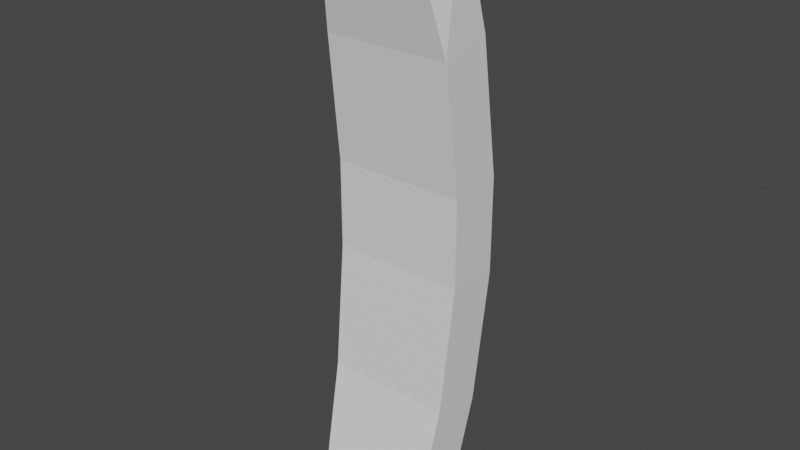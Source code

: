 # Source: barrelMeshForParticle_1.blend  (saved by Blender 3.6.11; exported with 4.5.12 LTS)
import bpy
from mathutils import Matrix  # noqa: F401  (used for matrix-valued properties, if any)

bpy.ops.wm.read_factory_settings(use_empty=True)
scene = bpy.context.scene
scene.name = 'Scene'

# ---- collections
col_collection = bpy.data.collections.new('Collection'); scene.collection.children.link(col_collection)

# ---- world
world_world = bpy.data.worlds.new('World'); scene.world = world_world
world_world.use_nodes = True; world_world.node_tree.nodes.clear()
_N = world_world.node_tree.nodes; _L = world_world.node_tree.links
n0 = _N.new('ShaderNodeOutputWorld'); n0.name = 'World Output'; n0.location = (300, 300)
n1 = _N.new('ShaderNodeBackground'); n1.name = 'Background'; n1.location = (10, 300)
n1.inputs[0].default_value = (0.05088, 0.05088, 0.05088, 1.0)
_L.new(n1.outputs[0], n0.inputs[0])
n0.is_active_output = True
world_world.color = (0.05088, 0.05088, 0.05088)
world_world.use_sun_shadow = False
world_world.sun_shadow_jitter_overblur = 0.0

# ---- meshes
me_cylinder_001 = bpy.data.meshes.new('Cylinder.001')
me_cylinder_001.from_pydata([(-0.2045, -0.2154, -0.8104), (-0.1611, -0.2187, 1.138), (0.1857, -0.2146, -0.8104), (0.1423, -0.218, 1.138), (-0.2348, 0.1052, 0.3092), (0.2145, 0.1061, 0.3092), (0.2038, 0.05196, 0.7555), (0.2041, 0.05357, -0.4596), (-0.2242, 0.05266, -0.4596), (-0.2348, 0.1052, -0.01301), (-0.2239, 0.05106, 0.7555), (0.2145, 0.1061, -0.01301), (-0.2049, -0.0432, -0.8616), (0.1853, -0.04238, -0.8616), (0.1853, -0.04238, 1.138), (-0.2049, -0.0432, 1.138), (0.2046, -0.1213, -0.4213), (0.2043, -0.1227, 0.716), (0.2149, -0.0717, 0.296), (-0.2343, -0.07265, 0.296), (0.2149, -0.07173, -0.0001777), (-0.2234, -0.1236, 0.716), (-0.2343, -0.07268, -0.0001777), (-0.2237, -0.1222, -0.4213)], [], [(19, 21, 10, 4), (9, 4, 5, 11), (14, 3, 17, 6), (10, 21, 1, 15), (10, 15, 14, 6), (17, 18, 5, 6), (12, 8, 7, 13), (5, 18, 20, 11), (2, 0, 12, 13), (22, 20, 18, 19), (0, 2, 16, 23), (21, 17, 3, 1), (7, 16, 2, 13), (21, 19, 18, 17), (11, 20, 16, 7), (22, 23, 16, 20), (10, 6, 5, 4), (9, 11, 7, 8), (15, 1, 3, 14), (9, 22, 19, 4), (23, 22, 9, 8), (12, 0, 23, 8)])
_uv = me_cylinder_001.uv_layers.new(name='UVMap')
_uv.uv.foreach_set('vector', [1.0, 0.7874, 1.0, 0.8962, 1.0, 0.8962, 1.0, 0.7874, 1.0, 0.7174, 1.0, 0.7874, 0.9375, 0.7874, 0.9375, 0.7174, 0.9375, 1.0, 0.3214, 0.4224, 0.9375, 0.8962, 0.9375, 0.8962, 1.0, 0.8962, 1.0, 0.8962, 1.0, 1.0, 1.0, 1.0, 1.0, 0.8962, 1.0, 1.0, 0.9375, 1.0, 0.9375, 0.8962, 0.9375, 0.8962, 0.9375, 0.7874, 0.9375, 0.7874, 0.9375, 0.8962, 1.0, 0.5, 1.0, 0.6087, 0.9375, 0.6087, 0.9375, 0.5, 0.9375, 0.7874, 0.9375, 0.7874, 0.9375, 0.7174, 0.9375, 0.7174, 0.8214, 0.4224, 0.75, 0.4366, 0.75, 0.49, 0.8418, 0.4717, 1.0, 0.7174, 0.9375, 0.7174, 0.9375, 0.7874, 1.0, 0.7874, 1.0, 0.5, 0.9375, 0.5, 0.9375, 0.6087, 1.0, 0.6087, 1.0, 0.8962, 0.9375, 0.8962, 0.9375, 1.0, 1.0, 1.0, 0.9375, 0.6087, 0.9375, 0.6087, 0.9375, 0.5, 0.8418, 0.4717, 1.0, 0.8962, 1.0, 0.7874, 0.9375, 0.7874, 0.9375, 0.8962, 0.9375, 0.7174, 0.9375, 0.7174, 0.9375, 0.6087, 0.9375, 0.6087, 1.0, 0.7174, 1.0, 0.6087, 0.9375, 0.6087, 0.9375, 0.7174, 1.0, 0.8962, 0.9375, 0.8962, 0.9375, 0.7874, 1.0, 0.7874, 1.0, 0.7174, 0.9375, 0.7174, 0.9375, 0.6087, 1.0, 0.6087, 1.0, 1.0, 0.25, 0.4366, 0.3214, 0.4224, 0.9375, 1.0, 1.0, 0.7174, 1.0, 0.7174, 1.0, 0.7874, 1.0, 0.7874, 1.0, 0.6087, 1.0, 0.7174, 1.0, 0.7174, 1.0, 0.6087, 0.75, 0.49, 0.75, 0.4366, 1.0, 0.6087, 1.0, 0.6087])
me_cylinder_001.update()

# ---- objects
ob_wood = bpy.data.objects.new('wood', me_cylinder_001)

# ---- transforms, parenting, visibility, modifiers, constraints
ob_wood.location = (0.0, 0.0, 0.0)

# ---- collection membership
col_collection.objects.link(ob_wood)

# ---- scene / render settings (as saved in the file)
scene.frame_start = 1; scene.frame_end = 250; scene.frame_set(1)
scene.render.engine = 'BLENDER_EEVEE_NEXT'
scene.cycles.sampling_pattern = 'TABULATED_SOBOL'
scene.view_settings.view_transform = 'Filmic'
bpy.context.view_layer.update()

# ---- added for rendering (the .blend has no active camera and no usable light): camera, sun
cam_auto = bpy.data.cameras.new('AutoCamera')
cam_auto.lens = 50.0
cam_auto.sensor_width = 36.0
cam_auto.clip_end = 1000.0
ob_auto_camera = bpy.data.objects.new('AutoCamera', cam_auto)
scene.collection.objects.link(ob_auto_camera)
ob_auto_camera.location = (1.91039, -2.36064, 1.67462)
ob_auto_camera.rotation_euler = (1.09748, -7.21219e-08, 0.694738)
scene.camera = ob_auto_camera
light_auto_sun = bpy.data.lights.new('AutoSun', 'SUN')
light_auto_sun.energy = 3.0
light_auto_sun.angle = 0.0523599
ob_auto_sun = bpy.data.objects.new('AutoSun', light_auto_sun)
scene.collection.objects.link(ob_auto_sun)
ob_auto_sun.rotation_euler = (0.872665, 0.174533, 0.523599)
bpy.context.view_layer.update()
